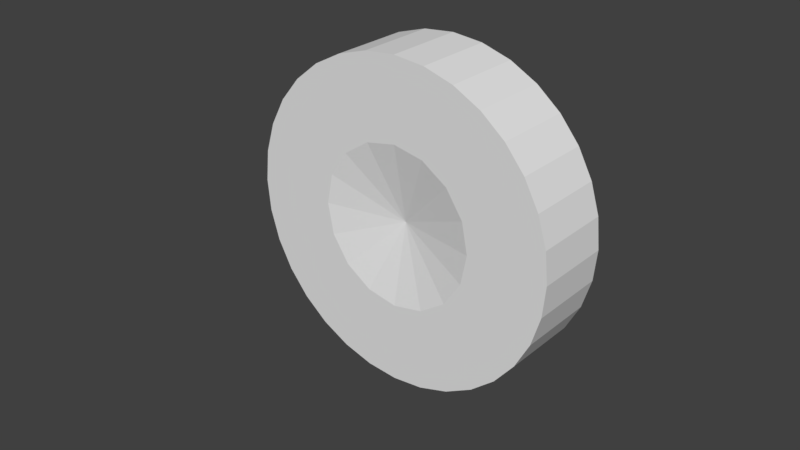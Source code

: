 # Source: DriveWheel.blend  (saved by Blender 2.79.0; exported with 4.5.12 LTS)
import bpy
from mathutils import Matrix  # noqa: F401  (used for matrix-valued properties, if any)

bpy.ops.wm.read_factory_settings(use_empty=True)
scene = bpy.context.scene
scene.name = 'Scene'

# ---- collections
col_collection_1 = bpy.data.collections.new('Collection 1'); scene.collection.children.link(col_collection_1)

# ---- world
world_world = bpy.data.worlds.new('World'); scene.world = world_world
world_world.color = (0.05088, 0.05088, 0.05088)
world_world.use_sun_shadow = False
world_world.sun_shadow_jitter_overblur = 0.0
world_world.cycles.sampling_method = 'MANUAL'

# ---- meshes
me_cylinder_003 = bpy.data.meshes.new('Cylinder.003')
me_cylinder_003.from_pydata([(0.0, 1.0, -0.25), (0.0, 1.0, 0.25), (-0.1951, 0.9808, -0.25), (-0.1951, 0.9808, 0.25), (0.0, 0.5, -0.25), (0.0, 0.5, 0.25), (4.366e-11, -6.403e-09, -0.15), (-1.455e-11, 6.636e-09, 0.15), (0.7071, 0.7071, -0.25), (0.7071, 0.7071, 0.25), (0.5556, 0.8315, -0.25), (0.5556, 0.8315, 0.25), (0.3536, 0.3536, 0.25), (0.3827, 0.9239, -0.25), (0.3827, 0.9239, 0.25), (0.1951, 0.9808, -0.25), (0.1951, 0.9808, 0.25), (0.1913, 0.4619, -0.25), (0.1913, 0.4619, 0.25), (-0.3827, 0.9239, -0.25), (-0.3827, 0.9239, 0.25), (-0.5556, 0.8315, -0.25), (-0.5556, 0.8315, 0.25), (-0.1913, 0.4619, -0.25), (-0.1913, 0.4619, 0.25), (-1.0, -4.073e-08, -0.25), (-1.0, -1.887e-08, 0.25), (-0.9808, -0.1951, -0.25), (-0.9808, -0.1951, 0.25), (-0.5, -2.583e-08, -0.25), (-0.5, -3.973e-09, 0.25), (-0.7071, 0.7071, -0.25), (-0.7071, 0.7071, 0.25), (-0.8315, 0.5556, -0.25), (-0.8315, 0.5556, 0.25), (-0.3536, 0.3536, -0.25), (-0.3536, 0.3536, 0.25), (-0.9239, 0.3827, -0.25), (-0.9239, 0.3827, 0.25), (-0.9808, 0.1951, -0.25), (-0.9808, 0.1951, 0.25), (-0.4619, 0.1913, -0.25), (-0.4619, 0.1913, 0.25), (-0.9239, -0.3827, -0.25), (-0.9239, -0.3827, 0.25), (-0.7071, -0.7071, -0.25), (-0.7071, -0.7071, 0.25), (-0.8315, -0.5556, -0.25), (-0.8315, -0.5556, 0.25), (-0.4619, -0.1913, -0.25), (-0.4619, -0.1913, 0.25), (-0.3536, -0.3536, 0.25), (0.3827, -0.9239, -0.25), (0.3827, -0.9239, 0.25), (0.1951, -0.9808, -0.25), (0.1951, -0.9808, 0.25), (0.1913, -0.4619, -0.25), (0.1913, -0.4619, 0.25), (-0.3827, -0.9239, -0.25), (-0.3827, -0.9239, 0.25), (-0.5556, -0.8315, -0.25), (-0.5556, -0.8315, 0.25), (-0.3536, -0.3536, -0.25), (-0.1913, -0.4619, -0.25), (-0.1913, -0.4619, 0.25), (-1.345e-06, -1.0, -0.25), (-1.337e-06, -1.0, 0.25), (-0.1951, -0.9808, -0.25), (-0.1951, -0.9808, 0.25), (-1.979e-07, -0.5, -0.25), (-1.895e-07, -0.5, 0.25), (0.7071, -0.7071, -0.25), (0.7071, -0.7071, 0.25), (0.5556, -0.8315, -0.25), (0.5556, -0.8315, 0.25), (0.3536, -0.3536, -0.25), (0.3536, -0.3536, 0.25), (0.9239, 0.3827, -0.25), (0.9239, 0.3827, 0.25), (0.9808, 0.1951, -0.25), (0.9808, 0.1951, 0.25), (0.4619, 0.1913, -0.25), (0.4619, 0.1913, 0.25), (0.9239, -0.3827, -0.25), (0.9239, -0.3827, 0.25), (0.8315, -0.5556, -0.25), (0.8315, -0.5556, 0.25), (0.4619, -0.1913, -0.25), (0.4619, -0.1913, 0.25), (1.0, -1.326e-06, -0.25), (1.0, -1.296e-06, 0.25), (0.9808, -0.1951, -0.25), (0.9808, -0.1951, 0.25), (0.5, -1.939e-07, -0.25), (0.5, -1.637e-07, 0.25), (0.8315, 0.5556, -0.25), (0.8315, 0.5556, 0.25), (0.3536, 0.3536, -0.25), (-1.455e-11, 2.849e-08, 0.65), (-0.1913, 0.4619, 0.65), (-0.4619, -0.1913, 0.65), (0.1913, -0.4619, 0.65), (0.4619, 0.1913, 0.65)], [(1, 2), (4, 5), (6, 7), (4, 7), (5, 6), (2, 5), (0, 5), (3, 4), (1, 4), (9, 10), (10, 12), (8, 12), (14, 15), (17, 18), (15, 18), (13, 18), (16, 17), (14, 17), (20, 21), (23, 24), (21, 24), (19, 24), (22, 23), (20, 23), (26, 27), (29, 30), (27, 30), (25, 30), (28, 29), (26, 29), (32, 33), (35, 36), (33, 36), (31, 36), (34, 35), (32, 35), (38, 39), (41, 42), (39, 42), (37, 42), (40, 41), (38, 41), (49, 51), (45, 48), (44, 47), (49, 50), (45, 49), (44, 51), (46, 50), (47, 50), (47, 51), (43, 50), (43, 51), (45, 51), (45, 50), (46, 49), (48, 49), (44, 49), (56, 57), (52, 55), (54, 57), (52, 57), (53, 56), (55, 56), (62, 64), (63, 64), (58, 61), (58, 62), (60, 64), (58, 64), (59, 63), (59, 62), (61, 63), (61, 62), (69, 70), (65, 68), (67, 70), (65, 70), (66, 69), (68, 69), (75, 76), (71, 74), (73, 76), (71, 76), (72, 75), (74, 75), (81, 82), (77, 80), (79, 82), (77, 82), (78, 81), (80, 81), (87, 88), (83, 86), (85, 88), (83, 88), (84, 87), (86, 87), (93, 94), (89, 92), (91, 94), (89, 94), (90, 93), (92, 93), (96, 97), (4, 24), (19, 3), (5, 23), (0, 23), (19, 4), (1, 24), (20, 5), (23, 7), (24, 6), (2, 24), (0, 24), (19, 5), (20, 4), (3, 23), (1, 23), (97, 18), (13, 11), (12, 17), (97, 12), (8, 17), (13, 97), (9, 18), (14, 12), (97, 7), (10, 18), (8, 18), (13, 12), (14, 97), (11, 17), (11, 97), (9, 17), (9, 97), (17, 5), (0, 16), (18, 4), (93, 7), (13, 4), (0, 17), (14, 5), (1, 18), (15, 5), (13, 5), (0, 18), (1, 17), (16, 4), (14, 4), (23, 36), (31, 22), (24, 35), (87, 7), (19, 35), (31, 23), (20, 36), (32, 24), (21, 36), (19, 36), (31, 24), (32, 23), (22, 35), (20, 35), (29, 50), (43, 28), (30, 49), (81, 7), (25, 49), (43, 29), (26, 50), (44, 30), (27, 50), (25, 50), (43, 30), (44, 29), (28, 49), (26, 49), (35, 42), (37, 34), (36, 41), (75, 7), (31, 41), (37, 35), (32, 42), (38, 36), (33, 42), (31, 42), (37, 36), (38, 35), (34, 41), (32, 41), (41, 30), (25, 40), (42, 29), (69, 7), (37, 29), (25, 41), (38, 30), (26, 42), (39, 30), (37, 30), (25, 42), (26, 41), (40, 29), (38, 29), (62, 51), (50, 62), (62, 7), (43, 62), (46, 62), (48, 62), (44, 62), (69, 57), (66, 54), (70, 56), (63, 7), (65, 56), (52, 69), (66, 57), (53, 70), (54, 70), (65, 57), (52, 70), (53, 69), (55, 69), (66, 56), (46, 60), (51, 63), (45, 63), (46, 64), (59, 51), (56, 7), (60, 51), (45, 64), (58, 51), (46, 63), (63, 70), (59, 67), (64, 69), (58, 69), (65, 63), (59, 70), (66, 64), (49, 7), (67, 64), (58, 70), (65, 64), (66, 63), (68, 63), (59, 69), (56, 76), (53, 73), (57, 75), (52, 75), (71, 56), (53, 76), (72, 57), (73, 57), (52, 76), (71, 57), (72, 56), (74, 56), (53, 75), (93, 82), (90, 79), (94, 81), (41, 7), (89, 81), (77, 93), (90, 82), (78, 94), (79, 94), (89, 82), (77, 94), (78, 93), (80, 93), (90, 81), (75, 88), (72, 85), (76, 87), (35, 7), (71, 87), (83, 75), (72, 88), (84, 76), (85, 76), (71, 88), (83, 76), (84, 75), (86, 75), (72, 87), (87, 94), (84, 91), (88, 93), (29, 7), (83, 93), (89, 87), (84, 94), (90, 88), (91, 88), (83, 94), (89, 88), (90, 87), (92, 87), (84, 93), (81, 12), (8, 96), (78, 95), (82, 97), (17, 7), (77, 97), (8, 81), (78, 12), (9, 82), (95, 82), (95, 12), (77, 12), (8, 82), (9, 81), (96, 81), (78, 97), (12, 6), (18, 6), (30, 6), (36, 6), (42, 6), (50, 6), (51, 6), (57, 6), (64, 6), (70, 6), (76, 6), (82, 6), (88, 6), (94, 6), (7, 98), (82, 98), (50, 98), (57, 98), (24, 98), (24, 99), (50, 100), (57, 101), (82, 102), (7, 101), (7, 99), (7, 102), (7, 100)], [(20, 2, 19), (3, 0, 2), (24, 7, 5), (20, 3, 2), (3, 1, 0), (4, 6, 23), (0, 4, 2), (23, 2, 4), (2, 23, 19), (20, 24, 3), (5, 3, 24), (3, 5, 1), (14, 10, 13), (11, 8, 10), (18, 7, 12), (14, 11, 10), (11, 9, 8), (97, 6, 17), (8, 97, 10), (17, 10, 97), (10, 17, 13), (14, 18, 11), (12, 11, 18), (11, 12, 9), (1, 15, 0), (16, 13, 15), (5, 7, 18), (1, 16, 15), (16, 14, 13), (17, 6, 4), (13, 17, 15), (4, 15, 17), (15, 4, 0), (1, 5, 16), (18, 16, 5), (16, 18, 14), (32, 21, 31), (22, 19, 21), (36, 7, 24), (32, 22, 21), (22, 20, 19), (23, 6, 35), (19, 23, 21), (35, 21, 23), (21, 35, 31), (32, 36, 22), (24, 22, 36), (22, 24, 20), (44, 27, 43), (28, 25, 27), (50, 7, 30), (44, 28, 27), (28, 26, 25), (29, 6, 49), (25, 29, 27), (49, 27, 29), (27, 49, 43), (44, 50, 28), (30, 28, 50), (28, 30, 26), (38, 33, 37), (34, 31, 33), (42, 7, 36), (38, 34, 33), (34, 32, 31), (35, 6, 41), (31, 35, 33), (41, 33, 35), (33, 41, 37), (38, 42, 34), (36, 34, 42), (34, 36, 32), (26, 39, 25), (40, 37, 39), (30, 7, 42), (26, 40, 39), (40, 38, 37), (41, 6, 29), (37, 41, 39), (29, 39, 41), (39, 29, 25), (26, 30, 40), (42, 40, 30), (40, 42, 38), (46, 47, 45), (48, 43, 47), (51, 7, 50), (46, 48, 47), (48, 44, 43), (49, 6, 62), (43, 49, 47), (62, 47, 49), (47, 62, 45), (46, 51, 48), (50, 48, 51), (48, 50, 44), (53, 54, 52), (55, 65, 54), (57, 7, 70), (53, 55, 54), (55, 66, 65), (69, 6, 56), (65, 69, 54), (56, 54, 69), (54, 56, 52), (53, 57, 55), (70, 55, 57), (55, 70, 66), (59, 60, 58), (61, 45, 60), (64, 7, 51), (59, 61, 60), (61, 46, 45), (62, 6, 63), (45, 62, 60), (63, 60, 62), (60, 63, 58), (59, 64, 61), (51, 61, 64), (61, 51, 46), (66, 67, 65), (68, 58, 67), (70, 7, 64), (66, 68, 67), (68, 59, 58), (63, 6, 69), (58, 63, 67), (69, 67, 63), (67, 69, 65), (66, 70, 68), (64, 68, 70), (68, 64, 59), (72, 73, 71), (74, 52, 73), (76, 7, 57), (72, 74, 73), (74, 53, 52), (56, 6, 75), (52, 56, 73), (75, 73, 56), (73, 75, 71), (72, 76, 74), (57, 74, 76), (74, 57, 53), (78, 79, 77), (80, 89, 79), (82, 7, 94), (78, 80, 79), (80, 90, 89), (93, 6, 81), (89, 93, 79), (81, 79, 93), (79, 81, 77), (78, 82, 80), (94, 80, 82), (80, 94, 90), (84, 85, 83), (86, 71, 85), (88, 7, 76), (84, 86, 85), (86, 72, 71), (75, 6, 87), (71, 75, 85), (87, 85, 75), (85, 87, 83), (84, 88, 86), (76, 86, 88), (86, 76, 72), (90, 91, 89), (92, 83, 91), (94, 7, 88), (90, 92, 91), (92, 84, 83), (87, 6, 93), (83, 87, 91), (93, 91, 87), (91, 93, 89), (90, 94, 92), (88, 92, 94), (92, 88, 84), (9, 95, 8), (96, 77, 95), (12, 7, 82), (9, 96, 95), (96, 78, 77), (81, 6, 97), (77, 81, 95), (97, 95, 81), (95, 97, 8), (9, 12, 96), (82, 96, 12), (96, 82, 78)])
me_cylinder_003.use_remesh_preserve_volume = False
me_cylinder_003.use_remesh_preserve_attributes = False
me_cylinder_003.use_mirror_vertex_groups = False
me_cylinder_003.update()

# ---- objects
ob_drive0_something = bpy.data.objects.new('_DRIVE0_SOMETHING', None)
ob_drive1_something = bpy.data.objects.new('_DRIVE1_SOMETHING', None)
ob_wheel = bpy.data.objects.new('Wheel', me_cylinder_003)

# ---- transforms, parenting, visibility, modifiers, constraints
ob_drive0_something.location = (0.0, -0.65, 1.677e-11)
ob_drive0_something.empty_image_offset = (0.0, 0.0)
ob_drive0_something.lineart.crease_threshold = 0.0
ob_drive1_something.location = (0.0, -0.15, 1.677e-11)
ob_drive1_something.empty_image_offset = (0.0, 0.0)
ob_drive1_something.lineart.crease_threshold = 0.0
ob_wheel.location = (0.0, 0.0, 0.0)
ob_wheel.rotation_euler = (1.571, -1.178, -0.0)
ob_wheel.lineart.crease_threshold = 0.0

# ---- collection membership
col_collection_1.objects.link(ob_drive0_something)
col_collection_1.objects.link(ob_drive1_something)
col_collection_1.objects.link(ob_wheel)

# ---- scene / render settings (as saved in the file)
scene.frame_start = 1; scene.frame_end = 250; scene.frame_set(1)
scene.render.engine = 'BLENDER_EEVEE_NEXT'
scene.render.resolution_percentage = 50
scene.render.dither_intensity = 0.0
scene.cycles.use_denoising = False
scene.cycles.samples = 128
scene.cycles.sampling_pattern = 'TABULATED_SOBOL'
scene.cycles.use_adaptive_sampling = False
scene.cycles.use_light_tree = False
scene.cycles.blur_glossy = 0.0
scene.cycles.sample_clamp_indirect = 0.0
scene.view_settings.view_transform = 'Standard'
bpy.context.view_layer.update()

# ---- added for rendering (the .blend has no active camera and no usable light): camera, sun
cam_auto = bpy.data.cameras.new('AutoCamera')
cam_auto.lens = 50.0
cam_auto.sensor_width = 36.0
cam_auto.clip_end = 1000.0
ob_auto_camera = bpy.data.objects.new('AutoCamera', cam_auto)
scene.collection.objects.link(ob_auto_camera)
ob_auto_camera.location = (3.51912, -4.42295, 2.8153)
ob_auto_camera.rotation_euler = (1.09748, -7.21219e-08, 0.694738)
scene.camera = ob_auto_camera
light_auto_sun = bpy.data.lights.new('AutoSun', 'SUN')
light_auto_sun.energy = 3.0
light_auto_sun.angle = 0.0523599
ob_auto_sun = bpy.data.objects.new('AutoSun', light_auto_sun)
scene.collection.objects.link(ob_auto_sun)
ob_auto_sun.rotation_euler = (0.872665, 0.174533, 0.523599)
bpy.context.view_layer.update()
